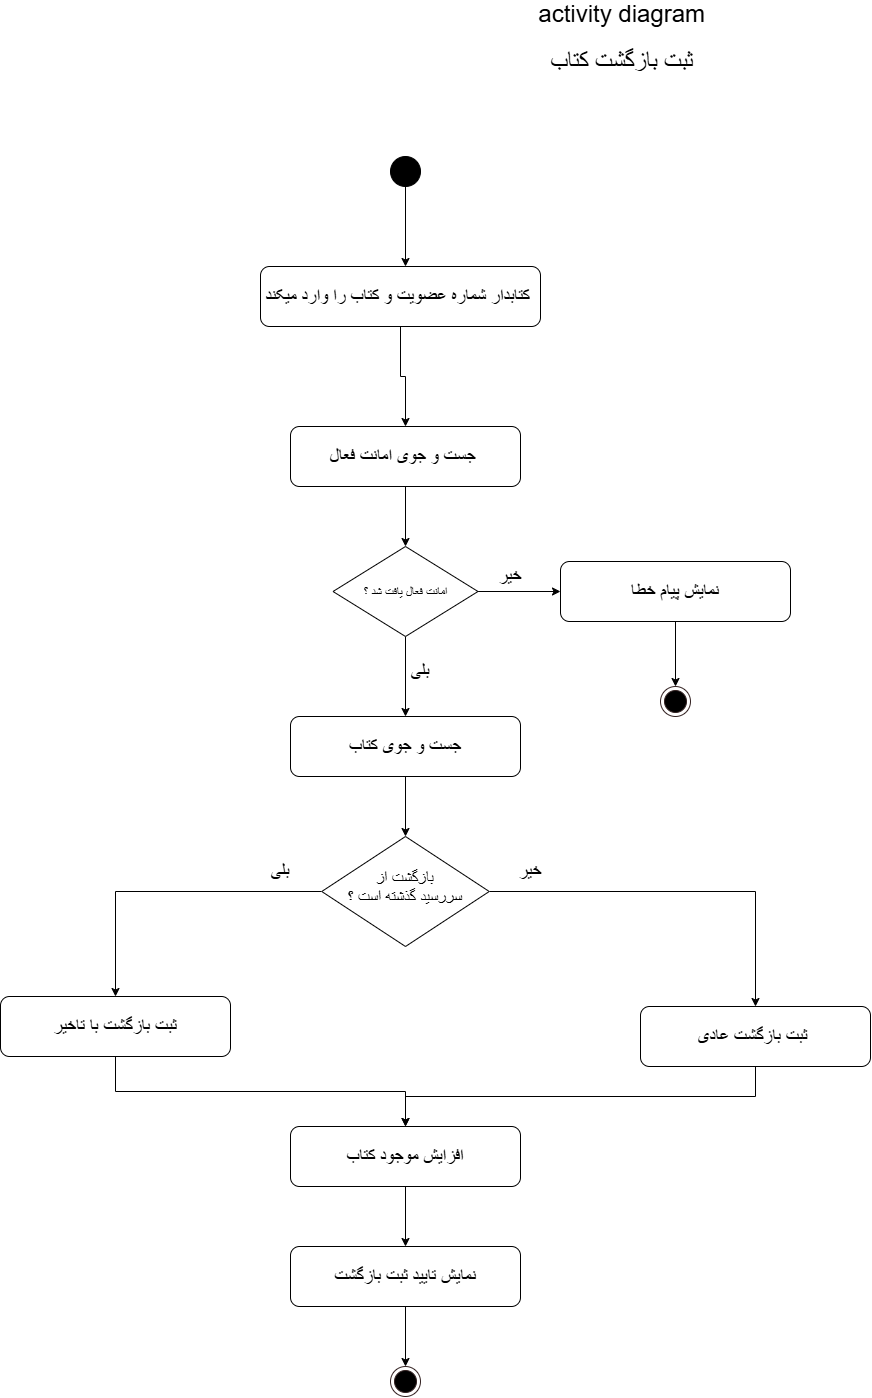

The diagram above was exported from draw.io. Its source (the exported page's mxGraphModel, read from the mxfile embedded in the PNG):
<mxGraphModel dx="3140" dy="1449" grid="1" gridSize="10" guides="1" tooltips="1" connect="1" arrows="1" fold="1" page="1" pageScale="1" pageWidth="850" pageHeight="1100" math="0" shadow="0">
  <root>
    <mxCell id="0" />
    <mxCell id="1" parent="0" />
    <mxCell id="NfxGKkSxwbS2d9_MCBmZ-1" edge="1" parent="1" source="NfxGKkSxwbS2d9_MCBmZ-2" style="edgeStyle=orthogonalEdgeStyle;rounded=0;orthogonalLoop=1;jettySize=auto;html=1;exitX=0.5;exitY=1;exitDx=0;exitDy=0;defaultLabelBackgroundColor=page;">
      <mxGeometry relative="1" as="geometry">
        <mxPoint x="635" y="510" as="targetPoint" />
      </mxGeometry>
    </mxCell>
    <mxCell id="NfxGKkSxwbS2d9_MCBmZ-2" parent="1" style="ellipse;fillColor=strokeColor;html=1;" value="" vertex="1">
      <mxGeometry height="30" width="30" x="620" y="400" as="geometry" />
    </mxCell>
    <mxCell id="NfxGKkSxwbS2d9_MCBmZ-3" parent="1" style="text;html=1;whiteSpace=wrap;strokeColor=none;fillColor=none;align=center;verticalAlign=middle;rounded=0;" value="&lt;font style=&quot;font-size: 24px;&quot;&gt;activity diagram&amp;nbsp;&lt;/font&gt;&lt;div&gt;&lt;br&gt;&lt;/div&gt;" vertex="1">
      <mxGeometry height="30" width="190" x="760" y="250" as="geometry" />
    </mxCell>
    <mxCell id="NfxGKkSxwbS2d9_MCBmZ-4" parent="1" style="text;html=1;whiteSpace=wrap;strokeColor=none;fillColor=none;align=center;verticalAlign=middle;rounded=0;" value="&lt;font style=&quot;font-size: 24px;&quot;&gt;ثبت بازگشت کتاب&amp;nbsp;&lt;/font&gt;" vertex="1">
      <mxGeometry height="30" width="170" x="770" y="290" as="geometry" />
    </mxCell>
    <mxCell id="NfxGKkSxwbS2d9_MCBmZ-5" edge="1" parent="1" source="NfxGKkSxwbS2d9_MCBmZ-6" style="edgeStyle=orthogonalEdgeStyle;rounded=0;orthogonalLoop=1;jettySize=auto;html=1;exitX=0.5;exitY=1;exitDx=0;exitDy=0;entryX=0.5;entryY=0;entryDx=0;entryDy=0;defaultLabelBackgroundColor=page;" target="NfxGKkSxwbS2d9_MCBmZ-8">
      <mxGeometry relative="1" x="0.0095" as="geometry" />
    </mxCell>
    <mxCell id="NfxGKkSxwbS2d9_MCBmZ-6" parent="1" style="rounded=1;whiteSpace=wrap;html=1;roundedPerimeter=1;" value="&lt;font style=&quot;font-size: 18px;&quot;&gt;کتابدار شماره عضویت و کتاب را وارد میکند&amp;nbsp;&lt;/font&gt;" vertex="1">
      <mxGeometry height="60" width="280" x="490" y="510" as="geometry" />
    </mxCell>
    <mxCell id="NfxGKkSxwbS2d9_MCBmZ-7" edge="1" parent="1" source="NfxGKkSxwbS2d9_MCBmZ-8" style="edgeStyle=orthogonalEdgeStyle;rounded=0;orthogonalLoop=1;jettySize=auto;html=1;exitX=0.5;exitY=1;exitDx=0;exitDy=0;entryX=0.5;entryY=0;entryDx=0;entryDy=0;defaultLabelBackgroundColor=page;" target="NfxGKkSxwbS2d9_MCBmZ-11">
      <mxGeometry relative="1" as="geometry" />
    </mxCell>
    <mxCell id="NfxGKkSxwbS2d9_MCBmZ-8" parent="1" style="rounded=1;whiteSpace=wrap;html=1;roundedPerimeter=1;" value="&lt;font style=&quot;font-size: 18px;&quot;&gt;جست و جوی امانت فعال&amp;nbsp;&lt;/font&gt;" vertex="1">
      <mxGeometry height="60" width="230" x="520" y="670" as="geometry" />
    </mxCell>
    <mxCell id="NfxGKkSxwbS2d9_MCBmZ-9" edge="1" parent="1" source="NfxGKkSxwbS2d9_MCBmZ-11" style="edgeStyle=orthogonalEdgeStyle;rounded=0;orthogonalLoop=1;jettySize=auto;html=1;exitX=1;exitY=0.5;exitDx=0;exitDy=0;entryX=0;entryY=0.5;entryDx=0;entryDy=0;defaultLabelBackgroundColor=page;" target="NfxGKkSxwbS2d9_MCBmZ-13">
      <mxGeometry relative="1" as="geometry" />
    </mxCell>
    <mxCell id="NfxGKkSxwbS2d9_MCBmZ-10" edge="1" parent="1" source="NfxGKkSxwbS2d9_MCBmZ-11" style="edgeStyle=orthogonalEdgeStyle;rounded=0;orthogonalLoop=1;jettySize=auto;html=1;exitX=0.5;exitY=1;exitDx=0;exitDy=0;entryX=0.5;entryY=0;entryDx=0;entryDy=0;defaultLabelBackgroundColor=page;" target="NfxGKkSxwbS2d9_MCBmZ-16">
      <mxGeometry relative="1" as="geometry" />
    </mxCell>
    <mxCell id="NfxGKkSxwbS2d9_MCBmZ-11" parent="1" style="rhombus;whiteSpace=wrap;html=1;shapeInside=1;" value="امانت فعال یافت شد ؟" vertex="1">
      <mxGeometry height="90" width="145" x="562.5" y="790" as="geometry" />
    </mxCell>
    <mxCell id="NfxGKkSxwbS2d9_MCBmZ-12" edge="1" parent="1" source="NfxGKkSxwbS2d9_MCBmZ-13" style="edgeStyle=orthogonalEdgeStyle;rounded=0;orthogonalLoop=1;jettySize=auto;html=1;exitX=0.5;exitY=1;exitDx=0;exitDy=0;entryX=0.5;entryY=0;entryDx=0;entryDy=0;defaultLabelBackgroundColor=page;">
      <mxGeometry relative="1" as="geometry">
        <mxPoint x="905" y="930" as="targetPoint" />
      </mxGeometry>
    </mxCell>
    <mxCell id="NfxGKkSxwbS2d9_MCBmZ-13" parent="1" style="rounded=1;whiteSpace=wrap;html=1;roundedPerimeter=1;" value="&lt;font style=&quot;font-size: 18px;&quot;&gt;نمایش پیام خطا&lt;/font&gt;" vertex="1">
      <mxGeometry height="60" width="230" x="790" y="805" as="geometry" />
    </mxCell>
    <mxCell id="NfxGKkSxwbS2d9_MCBmZ-14" parent="1" style="text;html=1;whiteSpace=wrap;strokeColor=none;fillColor=none;align=center;verticalAlign=middle;rounded=0;" value="&lt;font style=&quot;font-size: 18px;&quot;&gt;خیر&lt;/font&gt;" vertex="1">
      <mxGeometry height="30" width="60" x="710" y="805" as="geometry" />
    </mxCell>
    <mxCell id="NfxGKkSxwbS2d9_MCBmZ-15" edge="1" parent="1" source="NfxGKkSxwbS2d9_MCBmZ-16" style="edgeStyle=orthogonalEdgeStyle;rounded=0;orthogonalLoop=1;jettySize=auto;html=1;exitX=0.5;exitY=1;exitDx=0;exitDy=0;entryX=0.5;entryY=0;entryDx=0;entryDy=0;defaultLabelBackgroundColor=page;" target="NfxGKkSxwbS2d9_MCBmZ-20">
      <mxGeometry relative="1" as="geometry" />
    </mxCell>
    <mxCell id="NfxGKkSxwbS2d9_MCBmZ-16" parent="1" style="rounded=1;whiteSpace=wrap;html=1;roundedPerimeter=1;" value="&lt;font style=&quot;font-size: 18px;&quot;&gt;جست و جوی کتاب&lt;/font&gt;" vertex="1">
      <mxGeometry height="60" width="230" x="520" y="960" as="geometry" />
    </mxCell>
    <mxCell id="NfxGKkSxwbS2d9_MCBmZ-17" parent="1" style="text;html=1;whiteSpace=wrap;strokeColor=none;fillColor=none;align=center;verticalAlign=middle;rounded=0;" value="&lt;font style=&quot;font-size: 18px;&quot;&gt;بلی&lt;/font&gt;" vertex="1">
      <mxGeometry height="30" width="60" x="620" y="900" as="geometry" />
    </mxCell>
    <mxCell id="NfxGKkSxwbS2d9_MCBmZ-18" edge="1" parent="1" source="NfxGKkSxwbS2d9_MCBmZ-20" style="edgeStyle=orthogonalEdgeStyle;rounded=0;orthogonalLoop=1;jettySize=auto;html=1;exitX=1;exitY=0.5;exitDx=0;exitDy=0;entryX=0.5;entryY=0;entryDx=0;entryDy=0;defaultLabelBackgroundColor=page;" target="NfxGKkSxwbS2d9_MCBmZ-22">
      <mxGeometry relative="1" as="geometry" />
    </mxCell>
    <mxCell id="NfxGKkSxwbS2d9_MCBmZ-19" edge="1" parent="1" source="NfxGKkSxwbS2d9_MCBmZ-20" style="edgeStyle=orthogonalEdgeStyle;rounded=0;orthogonalLoop=1;jettySize=auto;html=1;entryX=0.5;entryY=0;entryDx=0;entryDy=0;defaultLabelBackgroundColor=page;" target="NfxGKkSxwbS2d9_MCBmZ-24">
      <mxGeometry relative="1" as="geometry" />
    </mxCell>
    <mxCell id="NfxGKkSxwbS2d9_MCBmZ-20" parent="1" style="rhombus;whiteSpace=wrap;html=1;shapeInside=1;" value="&lt;font size=&quot;3&quot;&gt;بازگشت از سررسید گذشته است ؟&lt;/font&gt;" vertex="1">
      <mxGeometry height="110" width="167.5" x="551.25" y="1080" as="geometry" />
    </mxCell>
    <mxCell id="NfxGKkSxwbS2d9_MCBmZ-180" edge="1" parent="1" source="NfxGKkSxwbS2d9_MCBmZ-22" style="edgeStyle=orthogonalEdgeStyle;rounded=0;orthogonalLoop=1;jettySize=auto;html=1;exitX=0.5;exitY=1;exitDx=0;exitDy=0;entryX=0.5;entryY=0;entryDx=0;entryDy=0;defaultLabelBackgroundColor=page;" target="NfxGKkSxwbS2d9_MCBmZ-30">
      <mxGeometry relative="1" as="geometry" />
    </mxCell>
    <mxCell id="NfxGKkSxwbS2d9_MCBmZ-22" parent="1" style="rounded=1;whiteSpace=wrap;html=1;roundedPerimeter=1;" value="&lt;font style=&quot;font-size: 18px;&quot;&gt;ثبت بازگشت عادی&amp;nbsp;&lt;/font&gt;" vertex="1">
      <mxGeometry height="60" width="230" x="870" y="1250" as="geometry" />
    </mxCell>
    <mxCell id="NfxGKkSxwbS2d9_MCBmZ-23" edge="1" parent="1" source="NfxGKkSxwbS2d9_MCBmZ-24" style="edgeStyle=orthogonalEdgeStyle;rounded=0;orthogonalLoop=1;jettySize=auto;html=1;exitX=0.5;exitY=1;exitDx=0;exitDy=0;entryX=0.5;entryY=0;entryDx=0;entryDy=0;defaultLabelBackgroundColor=page;" target="NfxGKkSxwbS2d9_MCBmZ-30">
      <mxGeometry relative="1" as="geometry" />
    </mxCell>
    <mxCell id="NfxGKkSxwbS2d9_MCBmZ-24" parent="1" style="rounded=1;whiteSpace=wrap;html=1;roundedPerimeter=1;" value="&lt;font style=&quot;font-size: 18px;&quot;&gt;ثبت بازگشت با تاخیر&lt;/font&gt;" vertex="1">
      <mxGeometry height="60" width="230" x="230" y="1240" as="geometry" />
    </mxCell>
    <mxCell id="NfxGKkSxwbS2d9_MCBmZ-25" parent="1" style="ellipse;html=1;shape=endState;fillColor=#000000;strokeColor=light-dark(#342323, #ff9090);" value="" vertex="1">
      <mxGeometry height="30" width="30" x="890" y="930" as="geometry" />
    </mxCell>
    <mxCell id="NfxGKkSxwbS2d9_MCBmZ-27" parent="1" style="text;html=1;whiteSpace=wrap;strokeColor=none;fillColor=none;align=center;verticalAlign=middle;rounded=0;" value="&lt;font style=&quot;font-size: 18px;&quot;&gt;خیر&lt;/font&gt;" vertex="1">
      <mxGeometry height="30" width="60" x="730" y="1100" as="geometry" />
    </mxCell>
    <mxCell id="NfxGKkSxwbS2d9_MCBmZ-28" parent="1" style="text;html=1;whiteSpace=wrap;strokeColor=none;fillColor=none;align=center;verticalAlign=middle;rounded=0;" value="&lt;font style=&quot;font-size: 18px;&quot;&gt;بلی&lt;/font&gt;" vertex="1">
      <mxGeometry height="30" width="60" x="480" y="1100" as="geometry" />
    </mxCell>
    <mxCell id="NfxGKkSxwbS2d9_MCBmZ-29" edge="1" parent="1" source="NfxGKkSxwbS2d9_MCBmZ-30" style="edgeStyle=orthogonalEdgeStyle;rounded=0;orthogonalLoop=1;jettySize=auto;html=1;exitX=0.5;exitY=1;exitDx=0;exitDy=0;defaultLabelBackgroundColor=page;" target="NfxGKkSxwbS2d9_MCBmZ-32">
      <mxGeometry relative="1" as="geometry" />
    </mxCell>
    <mxCell id="NfxGKkSxwbS2d9_MCBmZ-30" parent="1" style="rounded=1;whiteSpace=wrap;html=1;roundedPerimeter=1;" value="&lt;font style=&quot;font-size: 18px;&quot;&gt;افزایش موجود کتاب&lt;/font&gt;" vertex="1">
      <mxGeometry height="60" width="230" x="520" y="1370" as="geometry" />
    </mxCell>
    <mxCell id="NfxGKkSxwbS2d9_MCBmZ-31" edge="1" parent="1" source="NfxGKkSxwbS2d9_MCBmZ-32" style="edgeStyle=orthogonalEdgeStyle;rounded=0;orthogonalLoop=1;jettySize=auto;html=1;exitX=0.5;exitY=1;exitDx=0;exitDy=0;entryX=0.5;entryY=0;entryDx=0;entryDy=0;defaultLabelBackgroundColor=page;">
      <mxGeometry relative="1" as="geometry">
        <mxPoint x="635" y="1610" as="targetPoint" />
      </mxGeometry>
    </mxCell>
    <mxCell id="NfxGKkSxwbS2d9_MCBmZ-32" parent="1" style="rounded=1;whiteSpace=wrap;html=1;roundedPerimeter=1;" value="&lt;font style=&quot;font-size: 18px;&quot;&gt;نمایش تایید ثبت بازگشت&lt;/font&gt;" vertex="1">
      <mxGeometry height="60" width="230" x="520" y="1490" as="geometry" />
    </mxCell>
    <mxCell id="NfxGKkSxwbS2d9_MCBmZ-35" parent="1" style="ellipse;html=1;shape=endState;fillColor=#000000;strokeColor=light-dark(#342323, #ff9090);" value="" vertex="1">
      <mxGeometry height="30" width="30" x="620" y="1610" as="geometry" />
    </mxCell>
  </root>
</mxGraphModel>